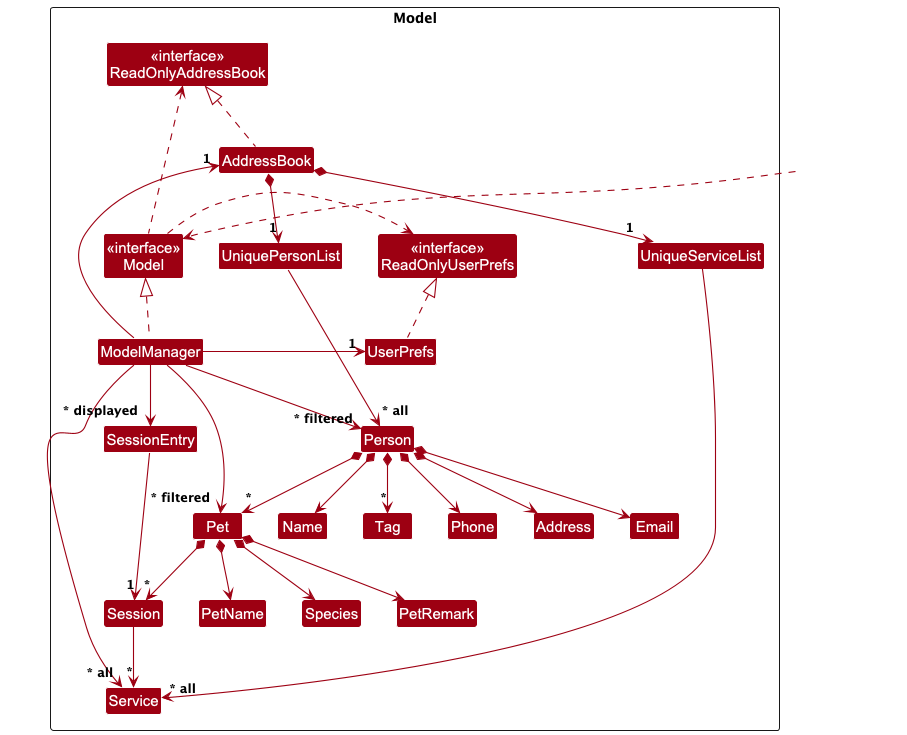

The diagram above was rendered by PlantUML. Its source (embedded in the PNG):
@startuml
!include style.puml
skinparam arrowThickness 1.1
skinparam arrowColor MODEL_COLOR
skinparam classBackgroundColor MODEL_COLOR

Package Model as ModelPackage <<Rectangle>>{
Class "<<interface>>\nReadOnlyAddressBook" as ReadOnlyAddressBook
Class "<<interface>>\nReadOnlyUserPrefs" as ReadOnlyUserPrefs
Class "<<interface>>\nModel" as Model
Class AddressBook
Class ModelManager
Class UserPrefs

Class UniquePersonList
Class UniqueServiceList
Class Person
Class Pet
Class PetName
Class Species
Class PetRemark
Class Session
Class SessionEntry
Class Service
Class Address
Class Email
Class Name
Class Phone
Class Tag

Class I #FFFFFF
}

Class HiddenOutside #FFFFFF
HiddenOutside ..> Model

AddressBook .up.|> ReadOnlyAddressBook

ModelManager .up.|> Model
Model .right.> ReadOnlyUserPrefs
Model .left.> ReadOnlyAddressBook
ModelManager -left-> "1" AddressBook
ModelManager -right-> "1" UserPrefs
UserPrefs .up.|> ReadOnlyUserPrefs

AddressBook *--> "1" UniquePersonList
AddressBook *--> "1" UniqueServiceList
UniquePersonList --> "~* all" Person
UniqueServiceList --> "~* all" Service
Person *--> Name
Person *--> Phone
Person *--> Email
Person *--> Address
Person *--> "*" Tag
Person *--> "*" Pet
Pet *--> PetName
Pet *--> Species
Pet *--> PetRemark
Pet *--> "*" Session
Session --> "*" Service

Person -[hidden]up--> I
UniquePersonList -[hidden]right-> I
UniqueServiceList -[hidden]left-> I

Name -[hidden]right-> Phone
Phone -[hidden]right-> Address
Address -[hidden]right-> Email
PetName -[hidden]right-> Species
Species -[hidden]right-> PetRemark

ModelManager --> "~* filtered" Person
ModelManager --> "~* all" Service
ModelManager --> "~* filtered" Pet
ModelManager --> "~* displayed" SessionEntry
SessionEntry --> "1" Session
@enduml